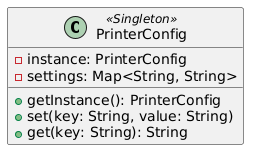

The diagram above was rendered by PlantUML. Its source (embedded in the PNG):
@startuml
class PrinterConfig {
    -instance: PrinterConfig
    -settings: Map<String, String>
    +getInstance(): PrinterConfig
    +set(key: String, value: String)
    +get(key: String): String
}

PrinterConfig <<Singleton>>
@enduml